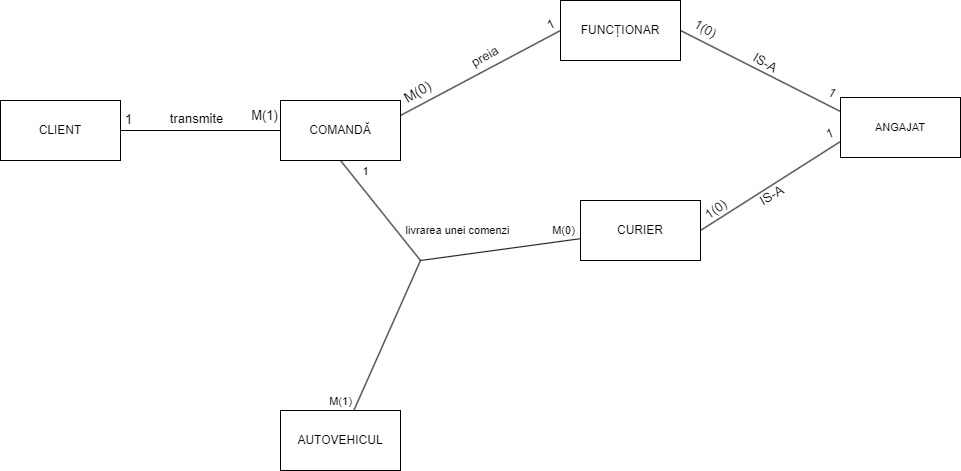

The diagram above was exported from draw.io. Its source (the exported page's mxGraphModel, read from the mxfile embedded in the PNG):
<mxGraphModel dx="1434" dy="758" grid="1" gridSize="10" guides="1" tooltips="1" connect="1" arrows="1" fold="1" page="1" pageScale="1" pageWidth="1169" pageHeight="827" math="0" shadow="0">
  <root>
    <mxCell id="0" />
    <mxCell id="1" parent="0" />
    <mxCell id="ryF_aBN_pqzcjg0MYY2d-6" style="edgeStyle=orthogonalEdgeStyle;rounded=0;orthogonalLoop=1;jettySize=auto;html=1;exitX=1;exitY=0.5;exitDx=0;exitDy=0;entryX=0;entryY=0.5;entryDx=0;entryDy=0;endArrow=none;endFill=0;" parent="1" source="ryF_aBN_pqzcjg0MYY2d-1" target="ryF_aBN_pqzcjg0MYY2d-2" edge="1">
      <mxGeometry relative="1" as="geometry" />
    </mxCell>
    <mxCell id="ryF_aBN_pqzcjg0MYY2d-1" value="CLIENT" style="rounded=0;whiteSpace=wrap;html=1;" parent="1" vertex="1">
      <mxGeometry x="80" y="170" width="120" height="60" as="geometry" />
    </mxCell>
    <mxCell id="ryF_aBN_pqzcjg0MYY2d-7" style="shape=connector;rounded=0;orthogonalLoop=1;jettySize=auto;html=1;entryX=0;entryY=0.5;entryDx=0;entryDy=0;labelBackgroundColor=default;strokeColor=default;fontFamily=Helvetica;fontSize=11;fontColor=default;endArrow=none;endFill=0;exitX=1;exitY=0.25;exitDx=0;exitDy=0;" parent="1" source="ryF_aBN_pqzcjg0MYY2d-2" target="ryF_aBN_pqzcjg0MYY2d-3" edge="1">
      <mxGeometry relative="1" as="geometry" />
    </mxCell>
    <mxCell id="ZemNos1rImD5YYOrALBd-12" style="edgeStyle=none;shape=connector;rounded=0;orthogonalLoop=1;jettySize=auto;html=1;exitX=0.5;exitY=1;exitDx=0;exitDy=0;labelBackgroundColor=default;strokeColor=default;fontFamily=Helvetica;fontSize=11;fontColor=default;endArrow=none;endFill=0;" edge="1" parent="1" source="ryF_aBN_pqzcjg0MYY2d-2">
      <mxGeometry relative="1" as="geometry">
        <mxPoint x="499.9999999999998" y="330" as="targetPoint" />
      </mxGeometry>
    </mxCell>
    <mxCell id="ryF_aBN_pqzcjg0MYY2d-2" value="COMANDĂ" style="rounded=0;whiteSpace=wrap;html=1;" parent="1" vertex="1">
      <mxGeometry x="360" y="170" width="120" height="60" as="geometry" />
    </mxCell>
    <mxCell id="ZemNos1rImD5YYOrALBd-2" style="edgeStyle=none;shape=connector;rounded=0;orthogonalLoop=1;jettySize=auto;html=1;exitX=1;exitY=0.5;exitDx=0;exitDy=0;entryX=0;entryY=0.25;entryDx=0;entryDy=0;labelBackgroundColor=default;strokeColor=default;fontFamily=Helvetica;fontSize=11;fontColor=default;endArrow=none;endFill=0;" edge="1" parent="1" source="ryF_aBN_pqzcjg0MYY2d-3">
      <mxGeometry relative="1" as="geometry">
        <mxPoint x="919.9999999999998" y="181" as="targetPoint" />
      </mxGeometry>
    </mxCell>
    <mxCell id="ryF_aBN_pqzcjg0MYY2d-3" value="FUNCȚIONAR" style="whiteSpace=wrap;html=1;" parent="1" vertex="1">
      <mxGeometry x="640" y="70" width="120" height="60" as="geometry" />
    </mxCell>
    <mxCell id="ZemNos1rImD5YYOrALBd-3" style="edgeStyle=none;shape=connector;rounded=0;orthogonalLoop=1;jettySize=auto;html=1;exitX=1;exitY=0.5;exitDx=0;exitDy=0;entryX=0;entryY=0.75;entryDx=0;entryDy=0;labelBackgroundColor=default;strokeColor=default;fontFamily=Helvetica;fontSize=11;fontColor=default;endArrow=none;endFill=0;" edge="1" parent="1" source="ryF_aBN_pqzcjg0MYY2d-4">
      <mxGeometry relative="1" as="geometry">
        <mxPoint x="919.9999999999998" y="211" as="targetPoint" />
      </mxGeometry>
    </mxCell>
    <mxCell id="ZemNos1rImD5YYOrALBd-13" style="edgeStyle=none;shape=connector;rounded=0;orthogonalLoop=1;jettySize=auto;html=1;labelBackgroundColor=default;strokeColor=default;fontFamily=Helvetica;fontSize=11;fontColor=default;endArrow=none;endFill=0;" edge="1" parent="1" source="ryF_aBN_pqzcjg0MYY2d-4">
      <mxGeometry relative="1" as="geometry">
        <mxPoint x="499.9999999999998" y="330" as="targetPoint" />
      </mxGeometry>
    </mxCell>
    <mxCell id="ryF_aBN_pqzcjg0MYY2d-4" value="CURIER" style="whiteSpace=wrap;html=1;" parent="1" vertex="1">
      <mxGeometry x="660" y="270" width="120" height="60" as="geometry" />
    </mxCell>
    <mxCell id="ZemNos1rImD5YYOrALBd-14" style="edgeStyle=none;shape=connector;rounded=0;orthogonalLoop=1;jettySize=auto;html=1;labelBackgroundColor=default;strokeColor=default;fontFamily=Helvetica;fontSize=11;fontColor=default;endArrow=none;endFill=0;" edge="1" parent="1" source="ryF_aBN_pqzcjg0MYY2d-5">
      <mxGeometry relative="1" as="geometry">
        <mxPoint x="499.9999999999998" y="330" as="targetPoint" />
      </mxGeometry>
    </mxCell>
    <mxCell id="ryF_aBN_pqzcjg0MYY2d-5" value="AUTOVEHICUL" style="whiteSpace=wrap;html=1;" parent="1" vertex="1">
      <mxGeometry x="360" y="480" width="120" height="60" as="geometry" />
    </mxCell>
    <mxCell id="ryF_aBN_pqzcjg0MYY2d-13" value="&lt;font style=&quot;font-size: 13px;&quot;&gt;1&lt;/font&gt;" style="text;html=1;align=center;verticalAlign=middle;resizable=0;points=[];autosize=1;strokeColor=none;fillColor=none;fontSize=11;fontFamily=Helvetica;fontColor=default;rotation=-25;" parent="1" vertex="1">
      <mxGeometry x="615" y="79" width="30" height="30" as="geometry" />
    </mxCell>
    <mxCell id="ryF_aBN_pqzcjg0MYY2d-14" value="&lt;font style=&quot;font-size: 13px;&quot;&gt;M(1)&lt;/font&gt;" style="text;html=1;align=center;verticalAlign=middle;resizable=0;points=[];autosize=1;strokeColor=none;fillColor=none;fontSize=11;fontFamily=Helvetica;fontColor=default;" parent="1" vertex="1">
      <mxGeometry x="319" y="170" width="50" height="30" as="geometry" />
    </mxCell>
    <mxCell id="ryF_aBN_pqzcjg0MYY2d-15" value="&lt;font style=&quot;font-size: 13px;&quot;&gt;1&lt;/font&gt;" style="text;html=1;align=center;verticalAlign=middle;resizable=0;points=[];autosize=1;strokeColor=none;fillColor=none;fontSize=11;fontFamily=Helvetica;fontColor=default;" parent="1" vertex="1">
      <mxGeometry x="193" y="174" width="30" height="30" as="geometry" />
    </mxCell>
    <mxCell id="ryF_aBN_pqzcjg0MYY2d-19" value="&lt;font style=&quot;font-size: 14px;&quot;&gt;M(0)&lt;/font&gt;" style="text;html=1;align=center;verticalAlign=middle;resizable=0;points=[];autosize=1;strokeColor=none;fillColor=none;fontSize=11;fontFamily=Helvetica;fontColor=default;rotation=-30;" parent="1" vertex="1">
      <mxGeometry x="472" y="147" width="50" height="30" as="geometry" />
    </mxCell>
    <mxCell id="7k0OPDWXXvQ4jLd5zXHH-1" value="&lt;font style=&quot;font-size: 13px;&quot;&gt;transmite&lt;/font&gt;" style="text;html=1;align=center;verticalAlign=middle;resizable=0;points=[];autosize=1;strokeColor=none;fillColor=none;fontSize=11;fontFamily=Helvetica;fontColor=default;" parent="1" vertex="1">
      <mxGeometry x="236" y="173" width="80" height="30" as="geometry" />
    </mxCell>
    <mxCell id="7k0OPDWXXvQ4jLd5zXHH-3" value="&lt;font style=&quot;font-size: 13px;&quot;&gt;preia&lt;/font&gt;" style="text;html=1;align=center;verticalAlign=middle;resizable=0;points=[];autosize=1;strokeColor=none;fillColor=none;fontSize=11;fontFamily=Helvetica;fontColor=default;rotation=-30;" parent="1" vertex="1">
      <mxGeometry x="539" y="111" width="50" height="30" as="geometry" />
    </mxCell>
    <mxCell id="ZemNos1rImD5YYOrALBd-4" value="&lt;font style=&quot;font-size: 13px;&quot;&gt;IS-A&lt;/font&gt;" style="text;html=1;align=center;verticalAlign=middle;resizable=0;points=[];autosize=1;strokeColor=none;fillColor=none;fontSize=11;fontFamily=Helvetica;fontColor=default;rotation=30;" vertex="1" parent="1">
      <mxGeometry x="820" y="117" width="50" height="30" as="geometry" />
    </mxCell>
    <mxCell id="ZemNos1rImD5YYOrALBd-7" value="&lt;font style=&quot;font-size: 13px;&quot;&gt;IS-A&lt;/font&gt;" style="text;html=1;align=center;verticalAlign=middle;resizable=0;points=[];autosize=1;strokeColor=none;fillColor=none;fontSize=11;fontFamily=Helvetica;fontColor=default;rotation=-30;" vertex="1" parent="1">
      <mxGeometry x="826" y="250" width="50" height="30" as="geometry" />
    </mxCell>
    <mxCell id="ZemNos1rImD5YYOrALBd-8" value="&lt;font style=&quot;font-size: 13px;&quot;&gt;1&lt;/font&gt;" style="text;html=1;align=center;verticalAlign=middle;resizable=0;points=[];autosize=1;strokeColor=none;fillColor=none;fontSize=11;fontFamily=Helvetica;fontColor=default;rotation=30;" vertex="1" parent="1">
      <mxGeometry x="897" y="147" width="30" height="30" as="geometry" />
    </mxCell>
    <mxCell id="ZemNos1rImD5YYOrALBd-9" value="&lt;font style=&quot;font-size: 13px;&quot;&gt;1&lt;/font&gt;" style="text;html=1;align=center;verticalAlign=middle;resizable=0;points=[];autosize=1;strokeColor=none;fillColor=none;fontSize=11;fontFamily=Helvetica;fontColor=default;rotation=-20;" vertex="1" parent="1">
      <mxGeometry x="894" y="188" width="30" height="30" as="geometry" />
    </mxCell>
    <mxCell id="ZemNos1rImD5YYOrALBd-10" value="&lt;font style=&quot;font-size: 13px;&quot;&gt;1(0)&lt;/font&gt;" style="text;html=1;align=center;verticalAlign=middle;resizable=0;points=[];autosize=1;strokeColor=none;fillColor=none;fontSize=11;fontFamily=Helvetica;fontColor=default;rotation=-35;" vertex="1" parent="1">
      <mxGeometry x="770" y="264" width="50" height="30" as="geometry" />
    </mxCell>
    <mxCell id="ZemNos1rImD5YYOrALBd-11" value="&lt;font style=&quot;font-size: 13px;&quot;&gt;1(0)&lt;/font&gt;" style="text;html=1;align=center;verticalAlign=middle;resizable=0;points=[];autosize=1;strokeColor=none;fillColor=none;fontSize=11;fontFamily=Helvetica;fontColor=default;rotation=30;" vertex="1" parent="1">
      <mxGeometry x="760" y="83" width="50" height="30" as="geometry" />
    </mxCell>
    <mxCell id="ZemNos1rImD5YYOrALBd-15" value="livrarea unei comenzi" style="text;html=1;align=center;verticalAlign=middle;resizable=0;points=[];autosize=1;strokeColor=none;fillColor=none;fontSize=11;fontFamily=Helvetica;fontColor=default;" vertex="1" parent="1">
      <mxGeometry x="472" y="285" width="130" height="30" as="geometry" />
    </mxCell>
    <mxCell id="ZemNos1rImD5YYOrALBd-16" value="M(0)" style="text;html=1;align=center;verticalAlign=middle;resizable=0;points=[];autosize=1;strokeColor=none;fillColor=none;fontSize=11;fontFamily=Helvetica;fontColor=default;" vertex="1" parent="1">
      <mxGeometry x="618" y="285" width="50" height="30" as="geometry" />
    </mxCell>
    <mxCell id="ZemNos1rImD5YYOrALBd-17" value="1" style="text;html=1;align=center;verticalAlign=middle;resizable=0;points=[];autosize=1;strokeColor=none;fillColor=none;fontSize=11;fontFamily=Helvetica;fontColor=default;" vertex="1" parent="1">
      <mxGeometry x="430" y="226" width="30" height="30" as="geometry" />
    </mxCell>
    <mxCell id="ZemNos1rImD5YYOrALBd-18" value="M(1)" style="text;html=1;align=center;verticalAlign=middle;resizable=0;points=[];autosize=1;strokeColor=none;fillColor=none;fontSize=11;fontFamily=Helvetica;fontColor=default;" vertex="1" parent="1">
      <mxGeometry x="395" y="456" width="50" height="30" as="geometry" />
    </mxCell>
    <mxCell id="ZemNos1rImD5YYOrALBd-19" value="ANGAJAT" style="rounded=0;whiteSpace=wrap;html=1;fontFamily=Helvetica;fontSize=11;fontColor=default;fillColor=default;gradientColor=none;" vertex="1" parent="1">
      <mxGeometry x="920" y="167" width="120" height="60" as="geometry" />
    </mxCell>
  </root>
</mxGraphModel>